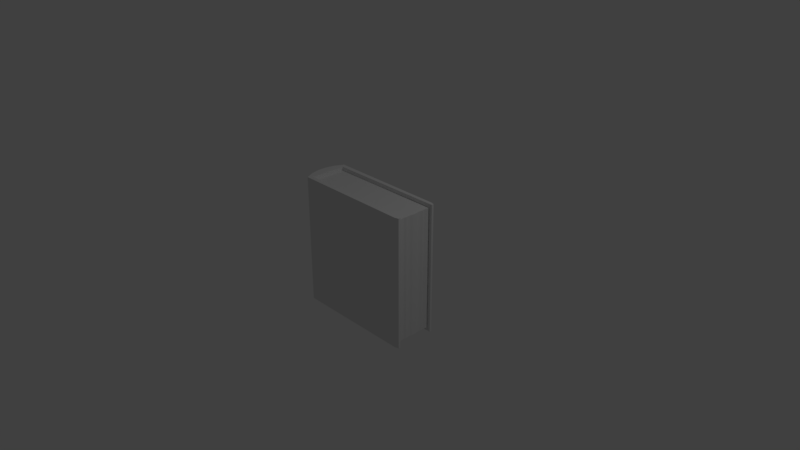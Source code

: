 # Source: BookHardcover.blend  (saved by Blender 2.79.0; exported with 4.5.12 LTS)
import bpy
from mathutils import Matrix  # noqa: F401  (used for matrix-valued properties, if any)

bpy.ops.wm.read_factory_settings(use_empty=True)
scene = bpy.context.scene
scene.name = 'Scene'

# ---- collections
col_collection_1 = bpy.data.collections.new('Collection 1'); scene.collection.children.link(col_collection_1)

# ---- materials (node trees are filled in below, after node groups)
mat_material = bpy.data.materials.new('Material')
mat_material.alpha_threshold = 0.0
mat_material.use_transparent_shadow = False
mat_material.roughness = 0.5
mat_material.line_color = (0.0, 0.0, 0.0, 1.0)

# ---- material node trees

# ---- world
world_world = bpy.data.worlds.new('World'); scene.world = world_world
world_world.color = (0.05088, 0.05088, 0.05088)
world_world.use_sun_shadow = False
world_world.sun_shadow_jitter_overblur = 0.0
world_world.cycles.sampling_method = 'MANUAL'

# ---- cameras
cam_camera = bpy.data.cameras.new('Camera')
cam_camera.clip_end = 100.0
cam_camera.lens = 35.0
cam_camera.sensor_width = 32.0
cam_camera.sensor_height = 18.0
cam_camera.ortho_scale = 7.314
cam_camera.dof.focus_distance = 0.0
cam_camera.dof.aperture_fstop = 128.0

# ---- lights
light_lamp = bpy.data.lights.new('Lamp', 'POINT')
light_lamp.transmission_factor = 0.0
light_lamp.cutoff_distance = 30.0
light_lamp.energy = 100.0
light_lamp.shadow_buffer_clip_start = 1.001
light_lamp.shadow_soft_size = 0.1
light_lamp.shadow_maximum_resolution = 0.006
light_lamp.use_absolute_resolution = True

# ---- meshes
me_cube_001 = bpy.data.meshes.new('Cube.001')
me_cube_001.from_pydata([(-1.0, -1.0, -1.0), (-1.0, -1.0, 1.0), (-1.0, 1.009, -1.0), (-1.0, 1.009, 1.0), (1.0, -1.0, -1.0), (1.0, -1.0, 1.0), (1.0, 1.0, -1.0), (1.0, 1.0, 1.0), (0.8667, 1.013, -1.0), (0.7333, 1.003, -1.0), (0.6, 0.9986, -1.0), (0.4667, 1.008, -1.0), (0.3333, 1.002, -1.0), (0.2, 1.002, -1.0), (0.06667, 1.012, -1.0), (-0.06667, 1.012, -1.0), (-0.2, 1.012, -1.0), (-0.3333, 1.002, -1.0), (-0.4667, 1.002, -1.0), (-0.6, 1.012, -1.0), (-0.7333, 0.9994, -1.0), (-0.8667, 1.009, -1.0), (-0.8667, 1.009, 1.0), (-0.7333, 0.9994, 1.0), (-0.6, 1.012, 1.0), (-0.4667, 1.002, 1.0), (-0.3333, 1.002, 1.0), (-0.2, 1.012, 1.0), (-0.06667, 1.012, 1.0), (0.06667, 1.012, 1.0), (0.2, 1.002, 1.0), (0.3333, 1.002, 1.0), (0.4667, 1.008, 1.0), (0.6, 0.9986, 1.0), (0.7333, 1.003, 1.0), (0.8667, 1.013, 1.0), (-0.8667, -1.0, -1.0), (-0.7333, -1.0, -1.0), (-0.6, -1.0, -1.0), (-0.4667, -1.0, -1.0), (-0.3333, -1.0, -1.0), (-0.2, -1.0, -1.0), (-0.06667, -1.0, -1.0), (0.06667, -1.0, -1.0), (0.2, -1.0, -1.0), (0.3333, -1.0, -1.0), (0.4667, -1.0, -1.0), (0.6, -1.0, -1.0), (0.7333, -1.0, -1.0), (0.8667, -1.0, -1.0), (0.8667, -1.0, 1.0), (0.7333, -1.0, 1.0), (0.6, -1.0, 1.0), (0.4667, -1.0, 1.0), (0.3333, -1.0, 1.0), (0.2, -1.0, 1.0), (0.06667, -1.0, 1.0), (-0.06667, -1.0, 1.0), (-0.2, -1.0, 1.0), (-0.3333, -1.0, 1.0), (-0.4667, -1.0, 1.0), (-0.6, -1.0, 1.0), (-0.7333, -1.0, 1.0), (-0.8667, -1.0, 1.0)], [], [(0, 1, 3, 2), (8, 35, 7, 6), (6, 7, 5, 4), (36, 63, 1, 0), (8, 6, 4, 49), (22, 3, 1, 63), (7, 35, 50, 5), (35, 34, 51, 50), (34, 33, 52, 51), (33, 32, 53, 52), (32, 31, 54, 53), (31, 30, 55, 54), (30, 29, 56, 55), (29, 28, 57, 56), (28, 27, 58, 57), (27, 26, 59, 58), (26, 25, 60, 59), (25, 24, 61, 60), (24, 23, 62, 61), (23, 22, 63, 62), (2, 21, 36, 0), (21, 20, 37, 36), (20, 19, 38, 37), (19, 18, 39, 38), (18, 17, 40, 39), (17, 16, 41, 40), (16, 15, 42, 41), (15, 14, 43, 42), (14, 13, 44, 43), (13, 12, 45, 44), (12, 11, 46, 45), (11, 10, 47, 46), (10, 9, 48, 47), (9, 8, 49, 48), (4, 5, 50, 49), (49, 50, 51, 48), (48, 51, 52, 47), (47, 52, 53, 46), (46, 53, 54, 45), (45, 54, 55, 44), (44, 55, 56, 43), (43, 56, 57, 42), (42, 57, 58, 41), (41, 58, 59, 40), (40, 59, 60, 39), (39, 60, 61, 38), (38, 61, 62, 37), (37, 62, 63, 36), (2, 3, 22, 21), (21, 22, 23, 20), (20, 23, 24, 19), (19, 24, 25, 18), (18, 25, 26, 17), (17, 26, 27, 16), (16, 27, 28, 15), (15, 28, 29, 14), (14, 29, 30, 13), (13, 30, 31, 12), (12, 31, 32, 11), (11, 32, 33, 10), (10, 33, 34, 9), (9, 34, 35, 8)])
me_cube_001.use_remesh_preserve_volume = False
me_cube_001.use_remesh_preserve_attributes = False
me_cube_001.use_mirror_vertex_groups = False
me_cube_001.update()
me_cube = bpy.data.meshes.new('Cube')
me_cube.from_pydata([(0.3035, 0.8048, -0.9009), (0.3035, -0.8245, -0.9009), (-0.3035, -0.8245, -0.9009), (-0.3035, 0.8048, -0.9009), (0.3035, 0.8048, 0.9009), (0.3035, -0.8245, 0.9009), (-0.3035, -0.8245, 0.9009), (-0.3035, 0.8048, 0.9009), (0.1816, -0.78, -0.9009), (0.06017, -0.78, -0.9009), (-0.06124, -0.78, -0.9009), (-0.1827, -0.78, -0.9009), (0.1816, -0.8851, -0.9009), (0.06017, -0.9128, -0.9009), (-0.06124, -0.9128, -0.9009), (-0.1827, -0.8851, -0.9009), (0.1816, -0.78, 0.9009), (0.06017, -0.78, 0.9009), (-0.06124, -0.78, 0.9009), (-0.1827, -0.78, 0.9009), (0.1816, -0.8851, 0.9009), (0.06017, -0.9128, 0.9009), (-0.06124, -0.9128, 0.9009), (-0.1827, -0.8851, 0.9009), (0.2426, -0.78, -0.9009), (0.2426, -0.8548, -0.9009), (0.2426, -0.78, 0.9009), (0.2426, -0.8548, 0.9009), (-0.2431, -0.78, -0.9009), (-0.2431, -0.8548, -0.9009), (-0.2431, -0.78, 0.9009), (-0.2431, -0.8548, 0.9009), (0.2883, 0.8582, -0.9009), (-0.2884, 0.8582, -0.9009), (0.2883, 0.8582, 0.9009), (-0.2884, 0.8582, 0.9009), (0.2578, 0.8582, -0.9009), (0.2578, 0.8582, 0.9009), (-0.2582, 0.8582, -0.9009), (-0.2582, 0.8582, 0.9009)], [], [(28, 29, 2, 3), (30, 7, 6, 31), (0, 4, 5, 1), (29, 31, 6, 2), (2, 6, 7, 3), (4, 0, 32, 34), (26, 24, 8, 16), (16, 8, 9, 17), (17, 9, 10, 18), (18, 10, 11, 19), (25, 27, 20, 12), (12, 20, 21, 13), (13, 21, 22, 14), (14, 22, 23, 15), (26, 16, 20, 27), (16, 17, 21, 20), (17, 18, 22, 21), (18, 19, 23, 22), (24, 25, 12, 8), (8, 12, 13, 9), (9, 13, 14, 10), (10, 14, 15, 11), (0, 1, 25, 24), (4, 26, 27, 5), (1, 5, 27, 25), (26, 4, 34, 37), (19, 11, 28, 30), (15, 23, 31, 29), (19, 30, 31, 23), (11, 15, 29, 28), (39, 38, 33, 35), (34, 32, 36, 37), (0, 24, 36, 32), (7, 30, 39, 35), (24, 26, 37, 36), (3, 7, 35, 33), (30, 28, 38, 39), (28, 3, 33, 38)])
me_cube.materials.append(mat_material)
me_cube.use_remesh_preserve_volume = False
me_cube.use_remesh_preserve_attributes = False
me_cube.use_mirror_vertex_groups = False
me_cube.update()

# ---- objects
ob_cube = bpy.data.objects.new('Cube', me_cube_001)
ob_bookcover = bpy.data.objects.new('BookCover', me_cube)
ob_lamp = bpy.data.objects.new('Lamp', light_lamp)
ob_camera = bpy.data.objects.new('Camera', cam_camera)

# ---- transforms, parenting, visibility, modifiers, constraints
ob_cube.location = (0.003546, 0.003546, 0.0)
ob_cube.rotation_euler = (-3.142, -3.142, 1.571)
ob_cube.scale = (0.2496, 0.798, 0.8483)
ob_cube.lineart.crease_threshold = 0.0
ob_bookcover.location = (-0.003546, 0.003546, 0.0)
ob_bookcover.rotation_euler = (-3.142, -3.142, 1.571)
ob_bookcover.lock_rotations_4d = False
ob_bookcover.empty_display_type = 'ARROWS'
ob_bookcover.lineart.crease_threshold = 0.0
ob_lamp.location = (4.076, 1.005, 5.904)
ob_lamp.rotation_euler = (0.6503, 0.05522, 1.866)
ob_lamp.lock_rotations_4d = False
ob_lamp.empty_display_type = 'ARROWS'
ob_lamp.color = (0.0, 0.0, 0.0, 0.0)
ob_lamp.lineart.crease_threshold = 0.0
ob_camera.location = (7.481, -6.508, 5.344)
ob_camera.rotation_euler = (1.109, 0.0, 0.8149)
ob_camera.lock_rotations_4d = False
ob_camera.empty_display_type = 'ARROWS'
ob_camera.color = (0.0, 0.0, 0.0, 0.0)
ob_camera.display_type = 'WIRE'
ob_camera.lineart.crease_threshold = 0.0

# ---- collection membership
col_collection_1.objects.link(ob_cube)
col_collection_1.objects.link(ob_bookcover)
col_collection_1.objects.link(ob_lamp)
col_collection_1.objects.link(ob_camera)

# ---- scene / render settings (as saved in the file)
scene.camera = ob_camera
scene.frame_start = 1; scene.frame_end = 250; scene.frame_set(1)
scene.render.engine = 'BLENDER_EEVEE_NEXT'
scene.render.resolution_percentage = 50
scene.render.dither_intensity = 0.0
scene.cycles.use_denoising = False
scene.cycles.samples = 128
scene.cycles.sampling_pattern = 'TABULATED_SOBOL'
scene.cycles.use_adaptive_sampling = False
scene.cycles.use_light_tree = False
scene.cycles.blur_glossy = 0.0
scene.cycles.sample_clamp_indirect = 0.0
scene.view_settings.view_transform = 'Standard'
bpy.context.view_layer.update()
